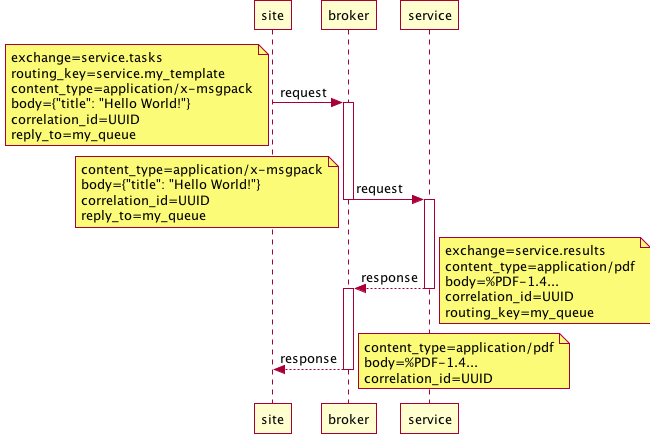

The diagram above was rendered by PlantUML. Its source (embedded in the PNG):
@startuml
site -> broker: request
activate broker

note left
    exchange=service.tasks
    routing_key=service.my_template
    content_type=application/x-msgpack
    body={"title": "Hello World!"}
    correlation_id=UUID
    reply_to=my_queue
end note

broker -> service: request
deactivate broker
activate service

note left
    content_type=application/x-msgpack
    body={"title": "Hello World!"}
    correlation_id=UUID
    reply_to=my_queue
end note

service --> broker: response
deactivate service
activate broker

note right
    exchange=service.results
    content_type=application/pdf
    body=%PDF-1.4...
    correlation_id=UUID
    routing_key=my_queue
end note

broker --> site: response
deactivate broker

note right
    content_type=application/pdf
    body=%PDF-1.4...
    correlation_id=UUID
end note

@enduml